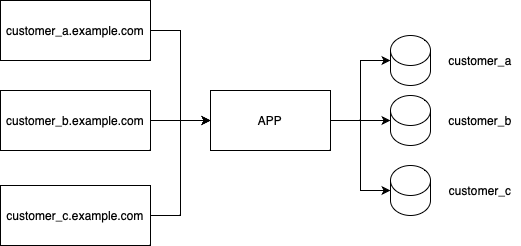

The diagram above was exported from draw.io. Its source (the exported page's mxGraphModel, read from the mxfile embedded in the PNG):
<mxGraphModel dx="1434" dy="753" grid="1" gridSize="10" guides="1" tooltips="1" connect="1" arrows="1" fold="1" page="1" pageScale="1" pageWidth="850" pageHeight="1100" math="0" shadow="0">
  <root>
    <mxCell id="0" />
    <mxCell id="1" parent="0" />
    <mxCell id="gpHO1yqPsmMeYzAALEl_-15" style="edgeStyle=orthogonalEdgeStyle;rounded=0;orthogonalLoop=1;jettySize=auto;html=1;exitX=1;exitY=0.5;exitDx=0;exitDy=0;entryX=0;entryY=0.5;entryDx=0;entryDy=0;" parent="1" source="gpHO1yqPsmMeYzAALEl_-1" target="gpHO1yqPsmMeYzAALEl_-6" edge="1">
      <mxGeometry relative="1" as="geometry" />
    </mxCell>
    <mxCell id="gpHO1yqPsmMeYzAALEl_-1" value="customer_a.example.com" style="rounded=0;whiteSpace=wrap;html=1;" parent="1" vertex="1">
      <mxGeometry x="160" y="185" width="150" height="60" as="geometry" />
    </mxCell>
    <mxCell id="gpHO1yqPsmMeYzAALEl_-16" style="edgeStyle=orthogonalEdgeStyle;rounded=0;orthogonalLoop=1;jettySize=auto;html=1;exitX=1;exitY=0.5;exitDx=0;exitDy=0;entryX=0;entryY=0.5;entryDx=0;entryDy=0;" parent="1" source="gpHO1yqPsmMeYzAALEl_-2" target="gpHO1yqPsmMeYzAALEl_-6" edge="1">
      <mxGeometry relative="1" as="geometry" />
    </mxCell>
    <mxCell id="gpHO1yqPsmMeYzAALEl_-2" value="customer_c.example.com" style="rounded=0;whiteSpace=wrap;html=1;" parent="1" vertex="1">
      <mxGeometry x="160" y="370" width="150" height="60" as="geometry" />
    </mxCell>
    <mxCell id="gpHO1yqPsmMeYzAALEl_-13" style="edgeStyle=orthogonalEdgeStyle;rounded=0;orthogonalLoop=1;jettySize=auto;html=1;exitX=1;exitY=0.5;exitDx=0;exitDy=0;entryX=0;entryY=0.5;entryDx=0;entryDy=0;" parent="1" source="gpHO1yqPsmMeYzAALEl_-3" target="gpHO1yqPsmMeYzAALEl_-6" edge="1">
      <mxGeometry relative="1" as="geometry" />
    </mxCell>
    <mxCell id="gpHO1yqPsmMeYzAALEl_-3" value="customer_b.example.com" style="rounded=0;whiteSpace=wrap;html=1;" parent="1" vertex="1">
      <mxGeometry x="160" y="275" width="150" height="60" as="geometry" />
    </mxCell>
    <mxCell id="gpHO1yqPsmMeYzAALEl_-18" style="edgeStyle=orthogonalEdgeStyle;rounded=0;orthogonalLoop=1;jettySize=auto;html=1;exitX=1;exitY=0.5;exitDx=0;exitDy=0;entryX=0;entryY=0.5;entryDx=0;entryDy=0;entryPerimeter=0;" parent="1" source="gpHO1yqPsmMeYzAALEl_-6" target="gpHO1yqPsmMeYzAALEl_-7" edge="1">
      <mxGeometry relative="1" as="geometry" />
    </mxCell>
    <mxCell id="gpHO1yqPsmMeYzAALEl_-19" style="edgeStyle=orthogonalEdgeStyle;rounded=0;orthogonalLoop=1;jettySize=auto;html=1;exitX=1;exitY=0.5;exitDx=0;exitDy=0;entryX=0;entryY=0.5;entryDx=0;entryDy=0;entryPerimeter=0;" parent="1" source="gpHO1yqPsmMeYzAALEl_-6" target="gpHO1yqPsmMeYzAALEl_-8" edge="1">
      <mxGeometry relative="1" as="geometry" />
    </mxCell>
    <mxCell id="gpHO1yqPsmMeYzAALEl_-20" style="edgeStyle=orthogonalEdgeStyle;rounded=0;orthogonalLoop=1;jettySize=auto;html=1;exitX=1;exitY=0.5;exitDx=0;exitDy=0;entryX=0;entryY=0.5;entryDx=0;entryDy=0;entryPerimeter=0;" parent="1" source="gpHO1yqPsmMeYzAALEl_-6" target="gpHO1yqPsmMeYzAALEl_-9" edge="1">
      <mxGeometry relative="1" as="geometry" />
    </mxCell>
    <mxCell id="gpHO1yqPsmMeYzAALEl_-6" value="APP" style="rounded=0;whiteSpace=wrap;html=1;" parent="1" vertex="1">
      <mxGeometry x="370" y="275" width="120" height="60" as="geometry" />
    </mxCell>
    <mxCell id="gpHO1yqPsmMeYzAALEl_-7" value="" style="shape=cylinder3;whiteSpace=wrap;html=1;boundedLbl=1;backgroundOutline=1;size=15;" parent="1" vertex="1">
      <mxGeometry x="550" y="220" width="40" height="50" as="geometry" />
    </mxCell>
    <mxCell id="gpHO1yqPsmMeYzAALEl_-8" value="" style="shape=cylinder3;whiteSpace=wrap;html=1;boundedLbl=1;backgroundOutline=1;size=15;" parent="1" vertex="1">
      <mxGeometry x="550" y="280" width="40" height="50" as="geometry" />
    </mxCell>
    <mxCell id="gpHO1yqPsmMeYzAALEl_-9" value="" style="shape=cylinder3;whiteSpace=wrap;html=1;boundedLbl=1;backgroundOutline=1;size=15;" parent="1" vertex="1">
      <mxGeometry x="550" y="350" width="40" height="50" as="geometry" />
    </mxCell>
    <mxCell id="gpHO1yqPsmMeYzAALEl_-21" value="customer_a" style="text;html=1;strokeColor=none;fillColor=none;align=center;verticalAlign=middle;whiteSpace=wrap;rounded=0;" parent="1" vertex="1">
      <mxGeometry x="600" y="230" width="80" height="30" as="geometry" />
    </mxCell>
    <mxCell id="gpHO1yqPsmMeYzAALEl_-22" value="customer_c" style="text;html=1;strokeColor=none;fillColor=none;align=center;verticalAlign=middle;whiteSpace=wrap;rounded=0;" parent="1" vertex="1">
      <mxGeometry x="600" y="360" width="80" height="30" as="geometry" />
    </mxCell>
    <mxCell id="gpHO1yqPsmMeYzAALEl_-23" value="customer_b" style="text;html=1;strokeColor=none;fillColor=none;align=center;verticalAlign=middle;whiteSpace=wrap;rounded=0;" parent="1" vertex="1">
      <mxGeometry x="600" y="290" width="80" height="30" as="geometry" />
    </mxCell>
  </root>
</mxGraphModel>